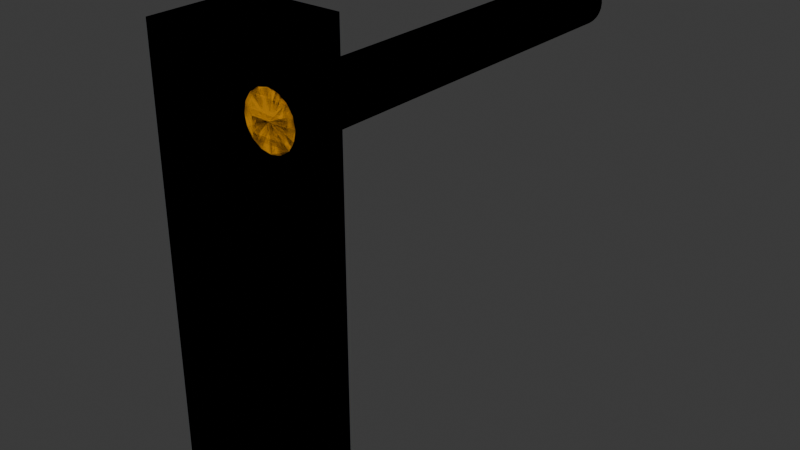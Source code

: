 # Source: robot_model.blend  (saved by Blender 4.2.67; exported with 4.5.12 LTS)
import bpy
from mathutils import Matrix  # noqa: F401  (used for matrix-valued properties, if any)

bpy.ops.wm.read_factory_settings(use_empty=True)
scene = bpy.context.scene
scene.name = 'Scene'

# ---- collections
col_collection = bpy.data.collections.new('Collection'); scene.collection.children.link(col_collection)
col_link = bpy.data.collections.new('link'); scene.collection.children.link(col_link)
col_collision = bpy.data.collections.new('collision'); scene.collection.children.link(col_collision)
col_inertial = bpy.data.collections.new('inertial'); scene.collection.children.link(col_inertial)
col_visual = bpy.data.collections.new('visual'); scene.collection.children.link(col_visual)

# ---- materials (node trees are filled in below, after node groups)
mat_phobos_collision = bpy.data.materials.new('phobos_collision')
mat_phobos_collision.surface_render_method = 'BLENDED'
mat_phobos_collision.blend_method = 'BLEND'
mat_phobos_collision.diffuse_color = (0.8, 0.5, 0.0, 0.2)
mat_phobos_inertial = bpy.data.materials.new('phobos_inertial')
mat_phobos_inertial.use_transparency_overlap = False
mat_phobos_inertial.show_transparent_back = False
mat_blue = bpy.data.materials.new('blue')
mat_orange = bpy.data.materials.new('orange')

# ---- material node trees
mat_phobos_collision.use_nodes = True; mat_phobos_collision.node_tree.nodes.clear()
_N = mat_phobos_collision.node_tree.nodes; _L = mat_phobos_collision.node_tree.links
n0 = _N.new('ShaderNodeOutputMaterial'); n0.name = 'Material Output'; n0.location = (300, 300)
n1 = _N.new('ShaderNodeEeveeSpecular'); n1.name = 'Specular BSDF'; n1.location = (0, 0)
n1.inputs[0].default_value = (0.8, 0.5, 0.0, 0.2)
n1.inputs[1].default_value = (0.0, 0.0, 0.0, 1.0)
n1.inputs[4].default_value = 0.8
_L.new(n1.outputs[0], n0.inputs[0])
n0.is_active_output = True
mat_phobos_inertial.use_nodes = True; mat_phobos_inertial.node_tree.nodes.clear()
_N = mat_phobos_inertial.node_tree.nodes; _L = mat_phobos_inertial.node_tree.links
n0 = _N.new('ShaderNodeOutputMaterial'); n0.name = 'Material Output'; n0.location = (300, 300)
n1 = _N.new('ShaderNodeEeveeSpecular'); n1.name = 'Specular BSDF'; n1.location = (0, 0)
n1.inputs[0].default_value = (1.0, 0.18, 0.0, 1.0)
n1.inputs[1].default_value = (1.0, 1.0, 1.0, 1.0)
_L.new(n1.outputs[0], n0.inputs[0])
n0.is_active_output = True
mat_blue.use_nodes = True; mat_blue.node_tree.nodes.clear()
_N = mat_blue.node_tree.nodes; _L = mat_blue.node_tree.links
n0 = _N.new('ShaderNodeBsdfPrincipled'); n0.name = 'Principled BSDF'; n0.location = (10, 300)
n0.inputs[0].default_value = (0.0, 0.0, 1.0, 1.0)
n1 = _N.new('ShaderNodeOutputMaterial'); n1.name = 'Material Output'; n1.location = (300, 300)
_L.new(n0.outputs[0], n1.inputs[0])
n1.is_active_output = True
mat_orange.use_nodes = True; mat_orange.node_tree.nodes.clear()
_N = mat_orange.node_tree.nodes; _L = mat_orange.node_tree.links
n0 = _N.new('ShaderNodeBsdfPrincipled'); n0.name = 'Principled BSDF'; n0.location = (10, 300)
n0.inputs[0].default_value = (0.8002, 0.3317, 0.0, 1.0)
n1 = _N.new('ShaderNodeOutputMaterial'); n1.name = 'Material Output'; n1.location = (300, 300)
_L.new(n0.outputs[0], n1.inputs[0])
n1.is_active_output = True

# ---- world
world_world = bpy.data.worlds.new('World'); scene.world = world_world
world_world.use_nodes = True; world_world.node_tree.nodes.clear()
_N = world_world.node_tree.nodes; _L = world_world.node_tree.links
n0 = _N.new('ShaderNodeOutputWorld'); n0.name = 'World Output'; n0.location = (300, 300)
n1 = _N.new('ShaderNodeBackground'); n1.name = 'Background'; n1.location = (10, 300)
n1.inputs[0].default_value = (0.05088, 0.05088, 0.05088, 1.0)
_L.new(n1.outputs[0], n0.inputs[0])
n0.is_active_output = True
world_world.color = (0.05088, 0.05088, 0.05088)
world_world.sun_shadow_jitter_overblur = 0.0

# ---- meshes
me_cube = bpy.data.meshes.new('Cube')
me_cube.from_pydata([(-1.0, -1.0, -4.5), (-1.0, -1.0, 4.5), (-1.0, 1.0, -4.5), (-1.0, 1.0, 4.5), (1.0, -1.0, -4.5), (1.0, -1.0, 4.5), (1.0, 1.0, -4.5), (1.0, 1.0, 4.5)], [], [(0, 1, 3, 2), (2, 3, 7, 6), (6, 7, 5, 4), (4, 5, 1, 0), (2, 6, 4, 0), (7, 3, 1, 5)])
_uv = me_cube.uv_layers.new(name='UVMap')
_uv.uv.foreach_set('vector', [0.375, 0.0, 0.625, 0.0, 0.625, 0.25, 0.375, 0.25, 0.375, 0.25, 0.625, 0.25, 0.625, 0.5, 0.375, 0.5, 0.375, 0.5, 0.625, 0.5, 0.625, 0.75, 0.375, 0.75, 0.375, 0.75, 0.625, 0.75, 0.625, 1.0, 0.375, 1.0, 0.125, 0.5, 0.375, 0.5, 0.375, 0.75, 0.125, 0.75, 0.625, 0.5, 0.875, 0.5, 0.875, 0.75, 0.625, 0.75])
me_cube.materials.append(mat_phobos_collision)
me_cube.update()
me_cylinder_001 = bpy.data.meshes.new('Cylinder.001')
me_cylinder_001.from_pydata([(0.0, 0.0, -4.0), (0.0, 0.0, 4.0), (0.0, 0.5, -4.0), (0.0, 0.5, 4.0), (0.09755, 0.4904, -4.0), (0.09755, 0.4904, 4.0), (0.1913, 0.4619, -4.0), (0.1913, 0.4619, 4.0), (0.2778, 0.4157, -4.0), (0.2778, 0.4157, 4.0), (0.3536, 0.3536, -4.0), (0.3536, 0.3536, 4.0), (0.4157, 0.2778, -4.0), (0.4157, 0.2778, 4.0), (0.4619, 0.1913, -4.0), (0.4619, 0.1913, 4.0), (0.4904, 0.09755, -4.0), (0.4904, 0.09755, 4.0), (0.5, 0.0, -4.0), (0.5, 0.0, 4.0), (0.4904, -0.09755, -4.0), (0.4904, -0.09755, 4.0), (0.4619, -0.1913, -4.0), (0.4619, -0.1913, 4.0), (0.4157, -0.2778, -4.0), (0.4157, -0.2778, 4.0), (0.3536, -0.3536, -4.0), (0.3536, -0.3536, 4.0), (0.2778, -0.4157, -4.0), (0.2778, -0.4157, 4.0), (0.1913, -0.4619, -4.0), (0.1913, -0.4619, 4.0), (0.09755, -0.4904, -4.0), (0.09755, -0.4904, 4.0), (0.0, -0.5, -4.0), (0.0, -0.5, 4.0), (-0.09755, -0.4904, -4.0), (-0.09755, -0.4904, 4.0), (-0.1913, -0.4619, -4.0), (-0.1913, -0.4619, 4.0), (-0.2778, -0.4157, -4.0), (-0.2778, -0.4157, 4.0), (-0.3536, -0.3536, -4.0), (-0.3536, -0.3536, 4.0), (-0.4157, -0.2778, -4.0), (-0.4157, -0.2778, 4.0), (-0.4619, -0.1913, -4.0), (-0.4619, -0.1913, 4.0), (-0.4904, -0.09755, -4.0), (-0.4904, -0.09755, 4.0), (-0.5, 0.0, -4.0), (-0.5, 0.0, 4.0), (-0.4904, 0.09755, -4.0), (-0.4904, 0.09755, 4.0), (-0.4619, 0.1913, -4.0), (-0.4619, 0.1913, 4.0), (-0.4157, 0.2778, -4.0), (-0.4157, 0.2778, 4.0), (-0.3536, 0.3536, -4.0), (-0.3536, 0.3536, 4.0), (-0.2778, 0.4157, -4.0), (-0.2778, 0.4157, 4.0), (-0.1913, 0.4619, -4.0), (-0.1913, 0.4619, 4.0), (-0.09755, 0.4904, -4.0), (-0.09755, 0.4904, 4.0)], [], [(0, 2, 4), (1, 5, 3), (2, 3, 5, 4), (0, 4, 6), (1, 7, 5), (4, 5, 7, 6), (0, 6, 8), (1, 9, 7), (6, 7, 9, 8), (0, 8, 10), (1, 11, 9), (8, 9, 11, 10), (0, 10, 12), (1, 13, 11), (10, 11, 13, 12), (0, 12, 14), (1, 15, 13), (12, 13, 15, 14), (0, 14, 16), (1, 17, 15), (14, 15, 17, 16), (0, 16, 18), (1, 19, 17), (16, 17, 19, 18), (0, 18, 20), (1, 21, 19), (18, 19, 21, 20), (0, 20, 22), (1, 23, 21), (20, 21, 23, 22), (0, 22, 24), (1, 25, 23), (22, 23, 25, 24), (0, 24, 26), (1, 27, 25), (24, 25, 27, 26), (0, 26, 28), (1, 29, 27), (26, 27, 29, 28), (0, 28, 30), (1, 31, 29), (28, 29, 31, 30), (0, 30, 32), (1, 33, 31), (30, 31, 33, 32), (0, 32, 34), (1, 35, 33), (32, 33, 35, 34), (0, 34, 36), (1, 37, 35), (34, 35, 37, 36), (0, 36, 38), (1, 39, 37), (36, 37, 39, 38), (0, 38, 40), (1, 41, 39), (38, 39, 41, 40), (0, 40, 42), (1, 43, 41), (40, 41, 43, 42), (0, 42, 44), (1, 45, 43), (42, 43, 45, 44), (0, 44, 46), (1, 47, 45), (44, 45, 47, 46), (0, 46, 48), (1, 49, 47), (46, 47, 49, 48), (0, 48, 50), (1, 51, 49), (48, 49, 51, 50), (0, 50, 52), (1, 53, 51), (50, 51, 53, 52), (0, 52, 54), (1, 55, 53), (52, 53, 55, 54), (0, 54, 56), (1, 57, 55), (54, 55, 57, 56), (0, 56, 58), (1, 59, 57), (56, 57, 59, 58), (0, 58, 60), (1, 61, 59), (58, 59, 61, 60), (0, 60, 62), (1, 63, 61), (60, 61, 63, 62), (0, 62, 64), (1, 65, 63), (62, 63, 65, 64), (0, 64, 2), (1, 3, 65), (64, 65, 3, 2)])
_uv = me_cylinder_001.uv_layers.new(name='UVMap')
_uv.uv.foreach_set('vector', [0.75, 0.25, 0.75, 0.49, 0.7968, 0.4854, 0.25, 0.25, 0.2968, 0.4854, 0.25, 0.49, 1.0, 0.5, 1.0, 1.0, 0.9688, 1.0, 0.9688, 0.5, 0.75, 0.25, 0.7968, 0.4854, 0.8418, 0.4717, 0.25, 0.25, 0.3418, 0.4717, 0.2968, 0.4854, 0.9688, 0.5, 0.9688, 1.0, 0.9375, 1.0, 0.9375, 0.5, 0.75, 0.25, 0.8418, 0.4717, 0.8833, 0.4496, 0.25, 0.25, 0.3833, 0.4496, 0.3418, 0.4717, 0.9375, 0.5, 0.9375, 1.0, 0.9062, 1.0, 0.9062, 0.5, 0.75, 0.25, 0.8833, 0.4496, 0.9197, 0.4197, 0.25, 0.25, 0.4197, 0.4197, 0.3833, 0.4496, 0.9062, 0.5, 0.9062, 1.0, 0.875, 1.0, 0.875, 0.5, 0.75, 0.25, 0.9197, 0.4197, 0.9496, 0.3833, 0.25, 0.25, 0.4496, 0.3833, 0.4197, 0.4197, 0.875, 0.5, 0.875, 1.0, 0.8438, 1.0, 0.8438, 0.5, 0.75, 0.25, 0.9496, 0.3833, 0.9717, 0.3418, 0.25, 0.25, 0.4717, 0.3418, 0.4496, 0.3833, 0.8438, 0.5, 0.8438, 1.0, 0.8125, 1.0, 0.8125, 0.5, 0.75, 0.25, 0.9717, 0.3418, 0.9854, 0.2968, 0.25, 0.25, 0.4854, 0.2968, 0.4717, 0.3418, 0.8125, 0.5, 0.8125, 1.0, 0.7812, 1.0, 0.7812, 0.5, 0.75, 0.25, 0.9854, 0.2968, 0.99, 0.25, 0.25, 0.25, 0.49, 0.25, 0.4854, 0.2968, 0.7812, 0.5, 0.7812, 1.0, 0.75, 1.0, 0.75, 0.5, 0.75, 0.25, 0.99, 0.25, 0.9854, 0.2032, 0.25, 0.25, 0.4854, 0.2032, 0.49, 0.25, 0.75, 0.5, 0.75, 1.0, 0.7188, 1.0, 0.7188, 0.5, 0.75, 0.25, 0.9854, 0.2032, 0.9717, 0.1582, 0.25, 0.25, 0.4717, 0.1582, 0.4854, 0.2032, 0.7188, 0.5, 0.7188, 1.0, 0.6875, 1.0, 0.6875, 0.5, 0.75, 0.25, 0.9717, 0.1582, 0.9496, 0.1167, 0.25, 0.25, 0.4496, 0.1167, 0.4717, 0.1582, 0.6875, 0.5, 0.6875, 1.0, 0.6562, 1.0, 0.6562, 0.5, 0.75, 0.25, 0.9496, 0.1167, 0.9197, 0.08029, 0.25, 0.25, 0.4197, 0.08029, 0.4496, 0.1167, 0.6562, 0.5, 0.6562, 1.0, 0.625, 1.0, 0.625, 0.5, 0.75, 0.25, 0.9197, 0.08029, 0.8833, 0.05045, 0.25, 0.25, 0.3833, 0.05045, 0.4197, 0.08029, 0.625, 0.5, 0.625, 1.0, 0.5938, 1.0, 0.5938, 0.5, 0.75, 0.25, 0.8833, 0.05045, 0.8418, 0.02827, 0.25, 0.25, 0.3418, 0.02827, 0.3833, 0.05045, 0.5938, 0.5, 0.5938, 1.0, 0.5625, 1.0, 0.5625, 0.5, 0.75, 0.25, 0.8418, 0.02827, 0.7968, 0.01461, 0.25, 0.25, 0.2968, 0.01461, 0.3418, 0.02827, 0.5625, 0.5, 0.5625, 1.0, 0.5312, 1.0, 0.5312, 0.5, 0.75, 0.25, 0.7968, 0.01461, 0.75, 0.01, 0.25, 0.25, 0.25, 0.01, 0.2968, 0.01461, 0.5312, 0.5, 0.5312, 1.0, 0.5, 1.0, 0.5, 0.5, 0.75, 0.25, 0.75, 0.01, 0.7032, 0.01461, 0.25, 0.25, 0.2032, 0.01461, 0.25, 0.01, 0.5, 0.5, 0.5, 1.0, 0.4688, 1.0, 0.4688, 0.5, 0.75, 0.25, 0.7032, 0.01461, 0.6582, 0.02827, 0.25, 0.25, 0.1582, 0.02827, 0.2032, 0.01461, 0.4688, 0.5, 0.4688, 1.0, 0.4375, 1.0, 0.4375, 0.5, 0.75, 0.25, 0.6582, 0.02827, 0.6167, 0.05045, 0.25, 0.25, 0.1167, 0.05045, 0.1582, 0.02827, 0.4375, 0.5, 0.4375, 1.0, 0.4062, 1.0, 0.4062, 0.5, 0.75, 0.25, 0.6167, 0.05045, 0.5803, 0.08029, 0.25, 0.25, 0.08029, 0.08029, 0.1167, 0.05045, 0.4062, 0.5, 0.4062, 1.0, 0.375, 1.0, 0.375, 0.5, 0.75, 0.25, 0.5803, 0.08029, 0.5504, 0.1167, 0.25, 0.25, 0.05045, 0.1167, 0.08029, 0.08029, 0.375, 0.5, 0.375, 1.0, 0.3438, 1.0, 0.3438, 0.5, 0.75, 0.25, 0.5504, 0.1167, 0.5283, 0.1582, 0.25, 0.25, 0.02827, 0.1582, 0.05045, 0.1167, 0.3438, 0.5, 0.3438, 1.0, 0.3125, 1.0, 0.3125, 0.5, 0.75, 0.25, 0.5283, 0.1582, 0.5146, 0.2032, 0.25, 0.25, 0.01461, 0.2032, 0.02827, 0.1582, 0.3125, 0.5, 0.3125, 1.0, 0.2812, 1.0, 0.2812, 0.5, 0.75, 0.25, 0.5146, 0.2032, 0.51, 0.25, 0.25, 0.25, 0.01, 0.25, 0.01461, 0.2032, 0.2812, 0.5, 0.2812, 1.0, 0.25, 1.0, 0.25, 0.5, 0.75, 0.25, 0.51, 0.25, 0.5146, 0.2968, 0.25, 0.25, 0.01461, 0.2968, 0.01, 0.25, 0.25, 0.5, 0.25, 1.0, 0.2188, 1.0, 0.2188, 0.5, 0.75, 0.25, 0.5146, 0.2968, 0.5283, 0.3418, 0.25, 0.25, 0.02827, 0.3418, 0.01461, 0.2968, 0.2188, 0.5, 0.2188, 1.0, 0.1875, 1.0, 0.1875, 0.5, 0.75, 0.25, 0.5283, 0.3418, 0.5504, 0.3833, 0.25, 0.25, 0.05045, 0.3833, 0.02827, 0.3418, 0.1875, 0.5, 0.1875, 1.0, 0.1562, 1.0, 0.1562, 0.5, 0.75, 0.25, 0.5504, 0.3833, 0.5803, 0.4197, 0.25, 0.25, 0.08029, 0.4197, 0.05045, 0.3833, 0.1562, 0.5, 0.1562, 1.0, 0.125, 1.0, 0.125, 0.5, 0.75, 0.25, 0.5803, 0.4197, 0.6167, 0.4496, 0.25, 0.25, 0.1167, 0.4496, 0.08029, 0.4197, 0.125, 0.5, 0.125, 1.0, 0.09375, 1.0, 0.09375, 0.5, 0.75, 0.25, 0.6167, 0.4496, 0.6582, 0.4717, 0.25, 0.25, 0.1582, 0.4717, 0.1167, 0.4496, 0.09375, 0.5, 0.09375, 1.0, 0.0625, 1.0, 0.0625, 0.5, 0.75, 0.25, 0.6582, 0.4717, 0.7032, 0.4854, 0.25, 0.25, 0.2032, 0.4854, 0.1582, 0.4717, 0.0625, 0.5, 0.0625, 1.0, 0.03125, 1.0, 0.03125, 0.5, 0.75, 0.25, 0.7032, 0.4854, 0.75, 0.49, 0.25, 0.25, 0.25, 0.49, 0.2032, 0.4854, 0.03125, 0.5, 0.03125, 1.0, 0.0, 1.0, 0.0, 0.5])
me_cylinder_001.materials.append(mat_phobos_collision)
me_cylinder_001.update()
me_cube_002 = bpy.data.meshes.new('Cube.002')
me_cube_002.from_pydata([(-0.015, -0.015, -0.015), (-0.015, -0.015, 0.015), (-0.015, 0.015, -0.015), (-0.015, 0.015, 0.015), (0.015, -0.015, -0.015), (0.015, -0.015, 0.015), (0.015, 0.015, -0.015), (0.015, 0.015, 0.015)], [], [(0, 1, 3, 2), (2, 3, 7, 6), (6, 7, 5, 4), (4, 5, 1, 0), (2, 6, 4, 0), (7, 3, 1, 5)])
_uv = me_cube_002.uv_layers.new(name='UVMap')
_uv.uv.foreach_set('vector', [0.375, 0.0, 0.625, 0.0, 0.625, 0.25, 0.375, 0.25, 0.375, 0.25, 0.625, 0.25, 0.625, 0.5, 0.375, 0.5, 0.375, 0.5, 0.625, 0.5, 0.625, 0.75, 0.375, 0.75, 0.375, 0.75, 0.625, 0.75, 0.625, 1.0, 0.375, 1.0, 0.125, 0.5, 0.375, 0.5, 0.375, 0.75, 0.125, 0.75, 0.625, 0.5, 0.875, 0.5, 0.875, 0.75, 0.625, 0.75])
me_cube_002.materials.append(mat_phobos_inertial)
me_cube_002.update()
me_cube_003 = bpy.data.meshes.new('Cube.003')
me_cube_003.from_pydata([(-0.015, -0.015, -0.015), (-0.015, -0.015, 0.015), (-0.015, 0.015, -0.015), (-0.015, 0.015, 0.015), (0.015, -0.015, -0.015), (0.015, -0.015, 0.015), (0.015, 0.015, -0.015), (0.015, 0.015, 0.015)], [], [(0, 1, 3, 2), (2, 3, 7, 6), (6, 7, 5, 4), (4, 5, 1, 0), (2, 6, 4, 0), (7, 3, 1, 5)])
_uv = me_cube_003.uv_layers.new(name='UVMap')
_uv.uv.foreach_set('vector', [0.375, 0.0, 0.625, 0.0, 0.625, 0.25, 0.375, 0.25, 0.375, 0.25, 0.625, 0.25, 0.625, 0.5, 0.375, 0.5, 0.375, 0.5, 0.625, 0.5, 0.625, 0.75, 0.375, 0.75, 0.375, 0.75, 0.625, 0.75, 0.625, 1.0, 0.375, 1.0, 0.125, 0.5, 0.375, 0.5, 0.375, 0.75, 0.125, 0.75, 0.625, 0.5, 0.875, 0.5, 0.875, 0.75, 0.625, 0.75])
me_cube_003.materials.append(mat_phobos_inertial)
me_cube_003.update()
me_cube_001 = bpy.data.meshes.new('Cube.001')
me_cube_001.from_pydata([(-1.0, -1.0, -4.5), (-1.0, -1.0, 4.5), (-1.0, 1.0, -4.5), (-1.0, 1.0, 4.5), (1.0, -1.0, -4.5), (1.0, -1.0, 4.5), (1.0, 1.0, -4.5), (1.0, 1.0, 4.5)], [], [(0, 1, 3, 2), (2, 3, 7, 6), (6, 7, 5, 4), (4, 5, 1, 0), (2, 6, 4, 0), (7, 3, 1, 5)])
_uv = me_cube_001.uv_layers.new(name='UVMap')
_uv.uv.foreach_set('vector', [0.375, 0.0, 0.625, 0.0, 0.625, 0.25, 0.375, 0.25, 0.375, 0.25, 0.625, 0.25, 0.625, 0.5, 0.375, 0.5, 0.375, 0.5, 0.625, 0.5, 0.625, 0.75, 0.375, 0.75, 0.375, 0.75, 0.625, 0.75, 0.625, 1.0, 0.375, 1.0, 0.125, 0.5, 0.375, 0.5, 0.375, 0.75, 0.125, 0.75, 0.625, 0.5, 0.875, 0.5, 0.875, 0.75, 0.625, 0.75])
me_cube_001.materials.append(mat_blue)
me_cube_001.update()
me_cylinder = bpy.data.meshes.new('Cylinder')
me_cylinder.from_pydata([(3.015e-09, 0.5, -4.0), (3.015e-09, 0.5, 4.0), (0.1913, 0.4619, -4.0), (0.1913, 0.4619, 4.0), (0.3536, 0.3536, -4.0), (0.3536, 0.3536, 4.0), (0.4619, 0.1913, -4.0), (0.4619, 0.1913, 4.0), (0.5, -3.284e-11, -4.0), (0.5, -3.284e-11, 4.0), (0.4619, -0.1913, -4.0), (0.4619, -0.1913, 4.0), (0.3536, -0.3536, -4.0), (0.3536, -0.3536, 4.0), (0.1913, -0.4619, -4.0), (0.1913, -0.4619, 4.0), (3.015e-09, -0.5, -4.0), (3.015e-09, -0.5, 4.0), (-0.1913, -0.4619, -4.0), (-0.1913, -0.4619, 4.0), (-0.3536, -0.3536, -4.0), (-0.3536, -0.3536, 4.0), (-0.4619, -0.1913, -4.0), (-0.4619, -0.1913, 4.0), (-0.5, -3.284e-11, -4.0), (-0.5, -3.284e-11, 4.0), (-0.4619, 0.1913, -4.0), (-0.4619, 0.1913, 4.0), (-0.3536, 0.3536, -4.0), (-0.3536, 0.3536, 4.0), (-0.1913, 0.4619, -4.0), (-0.1913, 0.4619, 4.0)], [], [(0, 1, 3, 2), (2, 3, 5, 4), (4, 5, 7, 6), (6, 7, 9, 8), (8, 9, 11, 10), (10, 11, 13, 12), (12, 13, 15, 14), (14, 15, 17, 16), (16, 17, 19, 18), (18, 19, 21, 20), (20, 21, 23, 22), (22, 23, 25, 24), (24, 25, 27, 26), (26, 27, 29, 28), (3, 1, 31, 29, 27, 25, 23, 21, 19, 17, 15, 13, 11, 9, 7, 5), (28, 29, 31, 30), (30, 31, 1, 0), (0, 2, 4, 6, 8, 10, 12, 14, 16, 18, 20, 22, 24, 26, 28, 30)])
_uv = me_cylinder.uv_layers.new(name='UVMap')
_uv.uv.foreach_set('vector', [1.0, 0.5, 1.0, 1.0, 0.9375, 1.0, 0.9375, 0.5, 0.9375, 0.5, 0.9375, 1.0, 0.875, 1.0, 0.875, 0.5, 0.875, 0.5, 0.875, 1.0, 0.8125, 1.0, 0.8125, 0.5, 0.8125, 0.5, 0.8125, 1.0, 0.75, 1.0, 0.75, 0.5, 0.75, 0.5, 0.75, 1.0, 0.6875, 1.0, 0.6875, 0.5, 0.6875, 0.5, 0.6875, 1.0, 0.625, 1.0, 0.625, 0.5, 0.625, 0.5, 0.625, 1.0, 0.5625, 1.0, 0.5625, 0.5, 0.5625, 0.5, 0.5625, 1.0, 0.5, 1.0, 0.5, 0.5, 0.5, 0.5, 0.5, 1.0, 0.4375, 1.0, 0.4375, 0.5, 0.4375, 0.5, 0.4375, 1.0, 0.375, 1.0, 0.375, 0.5, 0.375, 0.5, 0.375, 1.0, 0.3125, 1.0, 0.3125, 0.5, 0.3125, 0.5, 0.3125, 1.0, 0.25, 1.0, 0.25, 0.5, 0.25, 0.5, 0.25, 1.0, 0.1875, 1.0, 0.1875, 0.5, 0.1875, 0.5, 0.1875, 1.0, 0.125, 1.0, 0.125, 0.5, 0.3418, 0.4717, 0.25, 0.49, 0.1582, 0.4717, 0.08029, 0.4197, 0.02827, 0.3418, 0.01, 0.25, 0.02827, 0.1582, 0.08029, 0.08029, 0.1582, 0.02827, 0.25, 0.01, 0.3418, 0.02827, 0.4197, 0.08029, 0.4717, 0.1582, 0.49, 0.25, 0.4717, 0.3418, 0.4197, 0.4197, 0.125, 0.5, 0.125, 1.0, 0.0625, 1.0, 0.0625, 0.5, 0.0625, 0.5, 0.0625, 1.0, 0.0, 1.0, 0.0, 0.5, 0.75, 0.49, 0.8418, 0.4717, 0.9197, 0.4197, 0.9717, 0.3418, 0.99, 0.25, 0.9717, 0.1582, 0.9197, 0.08029, 0.8418, 0.02827, 0.75, 0.01, 0.6582, 0.02827, 0.5803, 0.08029, 0.5283, 0.1582, 0.51, 0.25, 0.5283, 0.3418, 0.5803, 0.4197, 0.6582, 0.4717])
me_cylinder.materials.append(mat_orange)
me_cylinder.update()
arm_armature = bpy.data.armatures.new('Armature')  # bones are not reproduced
arm_armature_001 = bpy.data.armatures.new('Armature.001')  # bones are not reproduced

# ---- objects
ob_base_link = bpy.data.objects.new('base_link', arm_armature)
ob_arm_link = bpy.data.objects.new('arm_link', arm_armature_001)
ob_base_collision = bpy.data.objects.new('base_collision', me_cube)
ob_arm_collision = bpy.data.objects.new('arm_collision', me_cylinder_001)
ob_inertial_base_link = bpy.data.objects.new('inertial_base_link', me_cube_002)
ob_inertial_arm_link = bpy.data.objects.new('inertial_arm_link', me_cube_003)
ob_base = bpy.data.objects.new('base', me_cube_001)
ob_arm = bpy.data.objects.new('arm', me_cylinder)

# ---- transforms, parenting, visibility, modifiers, constraints
ob_base_link.location = (0.0, 0.0, 4.5)
ob_arm_link.parent = ob_base_link
ob_arm_link.matrix_parent_inverse = Matrix(((1.0, -0.0, 0.0, -0.0), (-0.0, 1.0, -0.0, 0.0), (0.0, -0.0, 1.0, -4.5), (-0.0, 0.0, -0.0, 1.0)))
ob_arm_link.location = (1.5, 0.0, 8.0)
ob_arm_link.rotation_euler = (1.571, -0.0, 0.0)
ob_arm_link.show_axis = True
ob_base_collision.parent = ob_base_link
ob_base_collision.matrix_parent_inverse = Matrix(((1.0, -0.0, 0.0, -0.0), (-0.0, 1.0, -0.0, 0.0), (0.0, -0.0, 1.0, -4.5), (-0.0, 0.0, -0.0, 1.0)))
ob_base_collision.location = (0.0, 0.0, 4.5)
ob_base_collision.show_transparent = True
ob_arm_collision.parent = ob_arm_link
ob_arm_collision.matrix_parent_inverse = Matrix(((1.0, -0.0, 0.0, -1.5), (-0.0, 7.55e-08, 1.0, -8.0), (0.0, -1.0, 7.55e-08, -6.04e-07), (0.0, 0.0, -0.0, 1.0)))
ob_arm_collision.location = (1.5, 3.0, 8.0)
ob_arm_collision.rotation_euler = (1.571, -0.0, 0.0)
ob_arm_collision.show_transparent = True
ob_inertial_base_link.parent = ob_base_link
ob_inertial_base_link.matrix_parent_inverse = Matrix(((1.0, -0.0, 0.0, -0.0), (-0.0, 1.0, -0.0, 0.0), (0.0, -0.0, 1.0, -4.5), (-0.0, 0.0, -0.0, 1.0)))
ob_inertial_base_link.location = (0.0, 0.0, 4.5)
ob_inertial_arm_link.parent = ob_arm_link
ob_inertial_arm_link.matrix_parent_inverse = Matrix(((1.0, -0.0, 0.0, -1.5), (-0.0, 7.55e-08, 1.0, -8.0), (0.0, -1.0, 7.55e-08, -6.04e-07), (0.0, 0.0, -0.0, 1.0)))
ob_inertial_arm_link.location = (1.5, 3.0, 8.0)
ob_inertial_arm_link.rotation_euler = (1.571, -0.0, 0.0)
ob_base.parent = ob_base_link
ob_base.matrix_parent_inverse = Matrix(((1.0, -0.0, 0.0, -0.0), (-0.0, 1.0, -0.0, 0.0), (0.0, -0.0, 1.0, -4.5), (-0.0, 0.0, -0.0, 1.0)))
ob_base.location = (0.0, 0.0, 4.5)
ob_base.show_axis = True
ob_arm.parent = ob_arm_link
ob_arm.matrix_parent_inverse = Matrix(((1.0, -0.0, 0.0, -1.5), (-0.0, 7.55e-08, 1.0, -8.0), (0.0, -1.0, 7.55e-08, -6.04e-07), (0.0, 0.0, -0.0, 1.0)))
ob_arm.location = (1.5, 3.0, 8.0)
ob_arm.rotation_euler = (1.571, 0.0, 0.0)
ob_arm.show_axis = True

# ---- collection membership
col_link.objects.link(ob_base_link)
col_link.objects.link(ob_arm_link)
col_collision.objects.link(ob_base_collision)
col_collision.objects.link(ob_arm_collision)
col_inertial.objects.link(ob_inertial_base_link)
col_inertial.objects.link(ob_inertial_arm_link)
col_visual.objects.link(ob_base)
col_visual.objects.link(ob_arm)

# ---- scene / render settings (as saved in the file)
scene.frame_start = 1; scene.frame_end = 250; scene.frame_set(1)
scene.render.engine = 'BLENDER_EEVEE_NEXT'
bpy.context.view_layer.update()

# ---- added for rendering (the .blend has no active camera and no usable light): camera, sun
cam_auto = bpy.data.cameras.new('AutoCamera')
cam_auto.lens = 50.0
cam_auto.sensor_width = 36.0
cam_auto.clip_end = 1000.0
ob_auto_camera = bpy.data.objects.new('AutoCamera', cam_auto)
scene.collection.objects.link(ob_auto_camera)
ob_auto_camera.location = (11.9817, -10.7781, 13.6854)
ob_auto_camera.rotation_euler = (1.09748, -7.21219e-08, 0.694738)
scene.camera = ob_auto_camera
light_auto_sun = bpy.data.lights.new('AutoSun', 'SUN')
light_auto_sun.energy = 3.0
light_auto_sun.angle = 0.0523599
ob_auto_sun = bpy.data.objects.new('AutoSun', light_auto_sun)
scene.collection.objects.link(ob_auto_sun)
ob_auto_sun.rotation_euler = (0.872665, 0.174533, 0.523599)
bpy.context.view_layer.update()
